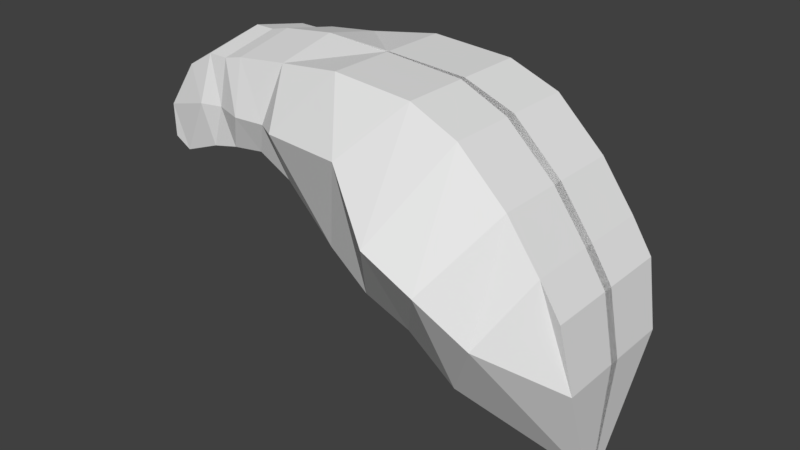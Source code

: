 # Source: bee.blend  (saved by Blender 2.79.0; exported with 4.5.12 LTS)
import bpy
from mathutils import Matrix  # noqa: F401  (used for matrix-valued properties, if any)

bpy.ops.wm.read_factory_settings(use_empty=True)
scene = bpy.context.scene
scene.name = 'Scene'

# ---- collections
col_collection_1 = bpy.data.collections.new('Collection 1'); scene.collection.children.link(col_collection_1)

# ---- world
world_world = bpy.data.worlds.new('World'); scene.world = world_world
world_world.color = (0.05088, 0.05088, 0.05088)
world_world.use_sun_shadow = False
world_world.sun_shadow_jitter_overblur = 0.0
world_world.cycles.sampling_method = 'MANUAL'

# ---- meshes
me_cube_001 = bpy.data.meshes.new('Cube.001')
me_cube_001.from_pydata([(-1.43, -1.0, -0.4414), (-1.017, -0.9102, 0.9), (0.5285, -1.074, -1.925), (1.975, -1.074, 0.6506), (-1.43, 0.0, -0.4414), (-1.017, 0.0, 1.093), (0.5285, 0.07368, -1.925), (1.975, 0.07368, 0.6506), (1.262, -1.074, -2.207), (2.7, -1.074, -0.04019), (1.262, 0.07368, -2.207), (2.7, 0.07368, -0.04019), (2.022, -1.074, -2.782), (3.2, -1.074, -0.7307), (2.022, 0.07368, -2.782), (3.2, 0.07368, -0.7307), (3.555, -0.1988, -3.946), (3.514, -1.074, -1.226), (3.555, 0.01667, -3.946), (3.514, 0.07368, -1.226), (-0.1198, -1.038, -1.458), (1.238, -1.038, 0.9563), (1.238, 0.03753, 0.9563), (-0.1198, 0.03753, -1.458), (-1.195, -1.169, 0.06491), (1.329, -2.066, -0.593), (1.329, 0.07368, -0.5003), (-1.195, 0.0, 0.06491), (2.058, -2.003, -1.008), (2.058, 0.07368, -1.008), (2.674, -1.692, -1.647), (2.674, 0.07368, -1.647), (3.696, -0.9889, -2.205), (3.696, 0.07368, -2.205), (0.5226, -1.651, 0.177), (-1.951, -1.0, -0.5094), (-1.831, -0.9102, 0.8049), (-1.951, 3.536e-10, -0.5094), (-1.831, 3.536e-10, 0.9977), (-1.726, -1.169, 0.03843), (-1.726, 3.536e-10, 0.03843), (-3.229, -1.0, -0.6754), (-2.864, -0.9102, 0.4856), (-3.229, 4.283e-10, -0.6754), (-2.864, 4.283e-10, 0.6783), (-3.258, -0.9879, -0.1866), (-3.258, 4.283e-10, 0.006083), (-2.524, -1.078, 0.02379), (-2.97, -1.0, -0.8271), (-2.439, 3.874e-10, 0.9294), (-2.439, -0.9102, 0.7367), (-2.97, 3.874e-10, -0.8271), (-2.524, 3.874e-10, 0.02379), (-2.378, -1.0, -0.6046), (-2.13, -0.9102, 0.7341), (-2.378, 3.689e-10, -0.6046), (-2.192, -1.002, 0.03181), (-2.13, 3.689e-10, 0.9269), (-2.192, 3.689e-10, 0.03181), (0.01524, -1.013, 1.045), (-0.9003, 0.01324, -0.7042), (-0.9003, -1.013, -0.7042), (0.01524, 0.01324, 1.045), (-0.7678, -1.458, 0.1372)], [], [(7, 3, 9, 11), (63, 59, 1, 24), (23, 6, 2, 20), (62, 5, 1, 59), (4, 0, 35, 37), (28, 8, 12, 30), (2, 6, 10, 8), (25, 2, 8, 28), (26, 7, 11, 29), (12, 14, 18, 16), (8, 10, 14, 12), (11, 9, 13, 15), (29, 11, 15, 31), (33, 19, 17, 32), (15, 13, 17, 19), (31, 15, 19, 33), (30, 12, 16, 32), (7, 22, 21, 3), (60, 23, 20, 61), (25, 3, 21, 34), (2, 25, 34, 20), (13, 30, 32, 17), (14, 31, 33, 18), (18, 33, 32, 16), (10, 29, 31, 14), (6, 26, 29, 10), (3, 25, 28, 9), (9, 28, 30, 13), (5, 27, 40, 38), (61, 63, 24, 0), (50, 49, 44, 42), (48, 47, 45, 41), (27, 4, 37, 40), (24, 1, 36, 39), (0, 24, 39, 35), (1, 5, 38, 36), (45, 42, 44, 46), (41, 45, 46, 43), (51, 48, 41, 43), (49, 52, 46, 44), (52, 51, 43, 46), (47, 50, 42, 45), (56, 54, 50, 47), (58, 55, 51, 52), (57, 58, 52, 49), (55, 53, 48, 51), (53, 56, 47, 48), (54, 57, 49, 50), (36, 38, 57, 54), (35, 39, 56, 53), (37, 35, 53, 55), (38, 40, 58, 57), (40, 37, 55, 58), (39, 36, 54, 56), (20, 34, 63, 61), (4, 60, 61, 0), (22, 62, 59, 21), (34, 21, 59, 63)])
_uv = me_cube_001.uv_layers.new(name='UVMap')
_uv.uv.foreach_set('vector', [0.0, 0.0, 1.0, 0.0, 1.0, 1.0, 0.0, 1.0, 0.0, 0.0, 1.0, 0.0, 1.0, 1.0, 0.0, 1.0, 0.0, 0.0, 1.0, 0.0, 1.0, 1.0, 0.0, 1.0, 0.0, 0.0, 1.0, 0.0, 1.0, 1.0, 0.0, 1.0, 0.0, 0.0, 1.0, 0.0, 1.0, 1.0, 0.0, 1.0, 0.0, 0.0, 1.0, 0.0, 1.0, 1.0, 0.0, 1.0, 0.0, 0.0, 1.0, 0.0, 1.0, 1.0, 0.0, 1.0, 0.0, 0.0, 1.0, 0.0, 1.0, 1.0, 0.0, 1.0, 0.0, 0.0, 1.0, 0.0, 1.0, 1.0, 0.0, 1.0, 0.0, 0.0, 1.0, 0.0, 1.0, 1.0, 0.0, 1.0, 0.0, 0.0, 1.0, 0.0, 1.0, 1.0, 0.0, 1.0, 0.0, 0.0, 1.0, 0.0, 1.0, 1.0, 0.0, 1.0, 0.0, 0.0, 1.0, 0.0, 1.0, 1.0, 0.0, 1.0, 0.0, 0.0, 1.0, 0.0, 1.0, 1.0, 0.0, 1.0, 0.0, 0.0, 1.0, 0.0, 1.0, 1.0, 0.0, 1.0, 0.0, 0.0, 1.0, 0.0, 1.0, 1.0, 0.0, 1.0, 0.0, 0.0, 1.0, 0.0, 1.0, 1.0, 0.0, 1.0, 0.0, 0.0, 1.0, 0.0, 1.0, 1.0, 0.0, 1.0, 0.0, 0.0, 1.0, 0.0, 1.0, 1.0, 0.0, 1.0, 0.0, 0.0, 1.0, 0.0, 1.0, 1.0, 0.0, 1.0, 0.0, 0.0, 1.0, 0.0, 1.0, 1.0, 0.0, 1.0, 0.0, 0.0, 1.0, 0.0, 1.0, 1.0, 0.0, 1.0, 0.0, 0.0, 1.0, 0.0, 1.0, 1.0, 0.0, 1.0, 0.0, 0.0, 1.0, 0.0, 1.0, 1.0, 0.0, 1.0, 0.0, 0.0, 1.0, 0.0, 1.0, 1.0, 0.0, 1.0, 0.0, 0.0, 1.0, 0.0, 1.0, 1.0, 0.0, 1.0, 0.0, 0.0, 1.0, 0.0, 1.0, 1.0, 0.0, 1.0, 0.0, 0.0, 1.0, 0.0, 1.0, 1.0, 0.0, 1.0, 0.0, 0.0, 1.0, 0.0, 1.0, 1.0, 0.0, 1.0, 0.0, 0.0, 1.0, 0.0, 1.0, 1.0, 0.0, 1.0, 0.0, 0.0, 1.0, 0.0, 1.0, 1.0, 0.0, 1.0, 0.0, 0.0, 1.0, 0.0, 1.0, 1.0, 0.0, 1.0, 0.0, 0.0, 1.0, 0.0, 1.0, 1.0, 0.0, 1.0, 0.0, 0.0, 1.0, 0.0, 1.0, 1.0, 0.0, 1.0, 0.0, 0.0, 1.0, 0.0, 1.0, 1.0, 0.0, 1.0, 0.0, 0.0, 1.0, 0.0, 1.0, 1.0, 0.0, 1.0, 0.0, 0.0, 1.0, 0.0, 1.0, 1.0, 0.0, 1.0, 0.0, 0.0, 1.0, 0.0, 1.0, 1.0, 0.0, 1.0, 0.0, 0.0, 1.0, 0.0, 1.0, 1.0, 0.0, 1.0, 0.0, 0.0, 1.0, 0.0, 1.0, 1.0, 0.0, 1.0, 0.0, 0.0, 1.0, 0.0, 1.0, 1.0, 0.0, 1.0, 0.0, 0.0, 1.0, 0.0, 1.0, 1.0, 0.0, 1.0, 0.0, 0.0, 1.0, 0.0, 1.0, 1.0, 0.0, 1.0, 0.0, 0.0, 1.0, 0.0, 1.0, 1.0, 0.0, 1.0, 0.0, 0.0, 1.0, 0.0, 1.0, 1.0, 0.0, 1.0, 0.0, 0.0, 1.0, 0.0, 1.0, 1.0, 0.0, 1.0, 0.0, 0.0, 1.0, 0.0, 1.0, 1.0, 0.0, 1.0, 0.0, 0.0, 1.0, 0.0, 1.0, 1.0, 0.0, 1.0, 0.0, 0.0, 1.0, 0.0, 1.0, 1.0, 0.0, 1.0, 0.0, 0.0, 1.0, 0.0, 1.0, 1.0, 0.0, 1.0, 0.0, 0.0, 1.0, 0.0, 1.0, 1.0, 0.0, 1.0, 0.0, 0.0, 1.0, 0.0, 1.0, 1.0, 0.0, 1.0, 0.0, 0.0, 1.0, 0.0, 1.0, 1.0, 0.0, 1.0, 0.0, 0.0, 1.0, 0.0, 1.0, 1.0, 0.0, 1.0, 0.0, 0.0, 1.0, 0.0, 1.0, 1.0, 0.0, 1.0, 0.0, 0.0, 1.0, 0.0, 1.0, 1.0, 0.0, 1.0, 0.0, 0.0, 1.0, 0.0, 1.0, 1.0, 0.0, 1.0, 0.0, 0.0, 1.0, 0.0, 1.0, 1.0, 0.0, 1.0])
me_cube_001.use_remesh_preserve_volume = False
me_cube_001.use_remesh_preserve_attributes = False
me_cube_001.use_mirror_vertex_groups = False
me_cube_001.update()

# ---- objects
ob_cube = bpy.data.objects.new('Cube', me_cube_001)

# ---- transforms, parenting, visibility, modifiers, constraints
ob_cube.location = (0.0, 0.0, 0.09274)
ob_cube.scale = (0.3054, 0.3054, 0.3054)
ob_cube.lineart.crease_threshold = 0.0
_m = ob_cube.modifiers.new('Mirror', 'MIRROR')
_m.use_axis = (False, True, False)

# ---- collection membership
col_collection_1.objects.link(ob_cube)

# ---- scene / render settings (as saved in the file)
scene.frame_start = 1; scene.frame_end = 250; scene.frame_set(1)
scene.render.engine = 'BLENDER_EEVEE_NEXT'
scene.render.image_settings.color_mode = 'RGB'
scene.render.image_settings.compression = 71
scene.render.resolution_percentage = 50
scene.render.dither_intensity = 0.0
scene.render.use_simplify = True
scene.render.simplify_subdivision_render = 3
scene.cycles.use_denoising = False
scene.cycles.samples = 128
scene.cycles.sampling_pattern = 'TABULATED_SOBOL'
scene.cycles.use_adaptive_sampling = False
scene.cycles.use_light_tree = False
scene.cycles.blur_glossy = 0.0
scene.cycles.sample_clamp_indirect = 0.0
scene.view_settings.view_transform = 'Standard'
bpy.context.view_layer.update()

# ---- added for rendering (the .blend has no active camera and no usable light): camera, sun
cam_auto = bpy.data.cameras.new('AutoCamera')
cam_auto.lens = 50.0
cam_auto.sensor_width = 36.0
cam_auto.clip_end = 1000.0
ob_auto_camera = bpy.data.objects.new('AutoCamera', cam_auto)
scene.collection.objects.link(ob_auto_camera)
ob_auto_camera.location = (2.75994, -3.23166, 1.81139)
ob_auto_camera.rotation_euler = (1.09748, -7.21219e-08, 0.694738)
scene.camera = ob_auto_camera
light_auto_sun = bpy.data.lights.new('AutoSun', 'SUN')
light_auto_sun.energy = 3.0
light_auto_sun.angle = 0.0523599
ob_auto_sun = bpy.data.objects.new('AutoSun', light_auto_sun)
scene.collection.objects.link(ob_auto_sun)
ob_auto_sun.rotation_euler = (0.872665, 0.174533, 0.523599)
bpy.context.view_layer.update()
